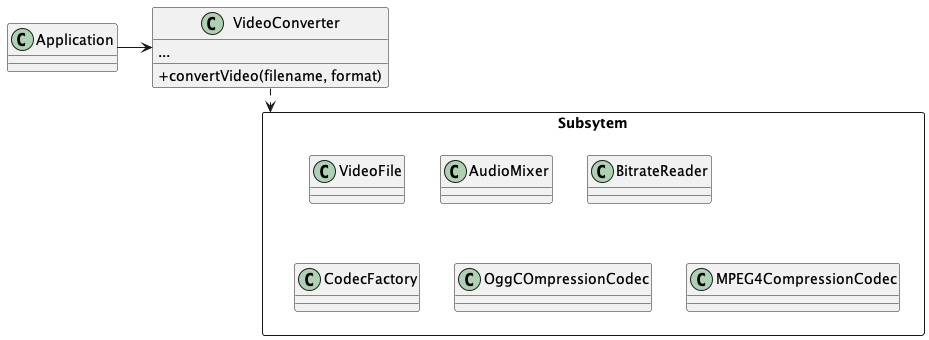

The diagram above was rendered by PlantUML. Its source (embedded in the PNG):
@startuml Facade Pseudocode
skinparam ClassAttributeIconSize 0

class Application

class VideoConverter {
  ...
  + convertVideo(filename, format)
}

rectangle Subsytem {
  class VideoFile
  class AudioMixer
  class BitrateReader
  class CodecFactory
  class OggCOmpressionCodec
  class MPEG4CompressionCodec
}

Application -> VideoConverter
VideoConverter ..> Subsytem

@enduml